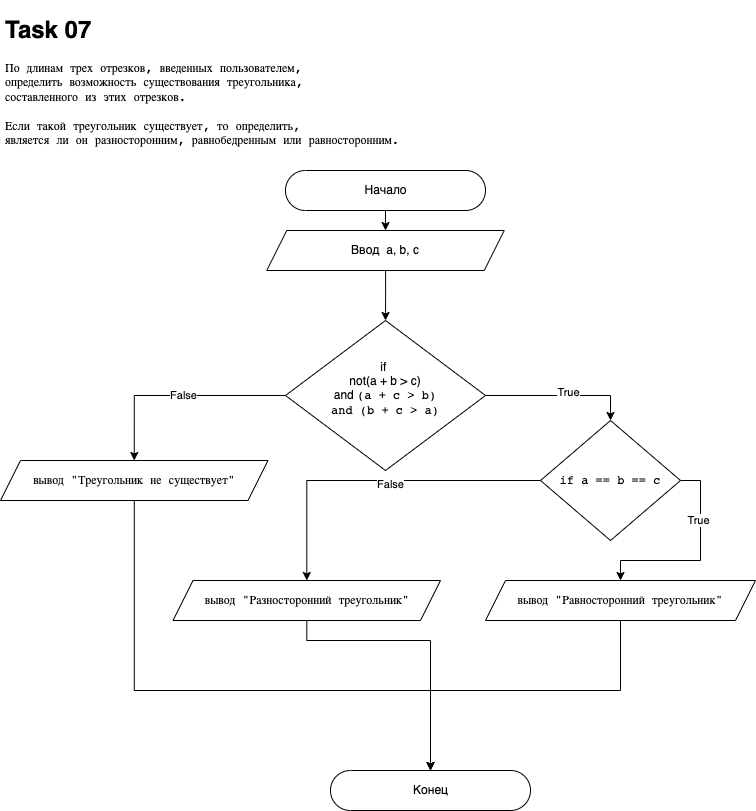

The diagram above was exported from draw.io. Its source (the exported page's mxGraphModel, read from the mxfile embedded in the PNG):
<mxGraphModel dx="2946" dy="1212" grid="1" gridSize="10" guides="1" tooltips="1" connect="1" arrows="1" fold="1" page="1" pageScale="1" pageWidth="827" pageHeight="1169" math="0" shadow="0">
  <root>
    <mxCell id="0" />
    <mxCell id="1" parent="0" />
    <mxCell id="JyyiIbhPcKH9hyoEzj0z-1" value="" style="edgeStyle=orthogonalEdgeStyle;rounded=0;orthogonalLoop=1;jettySize=auto;html=1;fontFamily=Helvetica;" edge="1" parent="1" source="JyyiIbhPcKH9hyoEzj0z-2" target="JyyiIbhPcKH9hyoEzj0z-4">
      <mxGeometry relative="1" as="geometry" />
    </mxCell>
    <mxCell id="JyyiIbhPcKH9hyoEzj0z-2" value="Начало" style="html=1;dashed=0;whitespace=wrap;shape=mxgraph.dfd.start;fontFamily=Helvetica;" vertex="1" parent="1">
      <mxGeometry x="325" y="200" width="200" height="40" as="geometry" />
    </mxCell>
    <mxCell id="JyyiIbhPcKH9hyoEzj0z-3" value="" style="edgeStyle=orthogonalEdgeStyle;rounded=0;orthogonalLoop=1;jettySize=auto;html=1;fontColor=default;endArrow=classic;endFill=1;" edge="1" parent="1" source="JyyiIbhPcKH9hyoEzj0z-4" target="JyyiIbhPcKH9hyoEzj0z-11">
      <mxGeometry relative="1" as="geometry" />
    </mxCell>
    <mxCell id="JyyiIbhPcKH9hyoEzj0z-4" value="Ввод&amp;nbsp; a, b, c" style="shape=parallelogram;perimeter=parallelogramPerimeter;whiteSpace=wrap;html=1;fixedSize=1;dashed=0;fontFamily=Helvetica;" vertex="1" parent="1">
      <mxGeometry x="306.25" y="260" width="237.5" height="40" as="geometry" />
    </mxCell>
    <mxCell id="JyyiIbhPcKH9hyoEzj0z-5" value="Конец&lt;br&gt;" style="html=1;dashed=0;whitespace=wrap;shape=mxgraph.dfd.start;fontFamily=Helvetica;" vertex="1" parent="1">
      <mxGeometry x="370" y="800" width="200" height="40" as="geometry" />
    </mxCell>
    <mxCell id="JyyiIbhPcKH9hyoEzj0z-8" value="&lt;h1&gt;Task 07&lt;/h1&gt;&lt;pre style=&quot;font-family: &amp;quot;jetbrains mono&amp;quot; , monospace&quot;&gt;&lt;pre style=&quot;font-family: &amp;quot;jetbrains mono&amp;quot; , monospace&quot;&gt;&lt;pre style=&quot;font-family: &amp;quot;jetbrains mono&amp;quot;, monospace;&quot;&gt;По длинам трех отрезков&lt;span style=&quot;&quot;&gt;, &lt;/span&gt;введенных пользователем&lt;span style=&quot;&quot;&gt;,&lt;br&gt;&lt;/span&gt;определить возможность существования треугольника&lt;span style=&quot;&quot;&gt;,&lt;br&gt;&lt;/span&gt;составленного из этих отрезков&lt;span style=&quot;&quot;&gt;.&lt;br&gt;&lt;/span&gt;&lt;span style=&quot;&quot;&gt;&lt;br&gt;&lt;/span&gt;Если такой треугольник существует&lt;span style=&quot;&quot;&gt;, &lt;/span&gt;то определить&lt;span style=&quot;&quot;&gt;,&lt;br&gt;&lt;/span&gt;является ли он разносторонним&lt;span style=&quot;&quot;&gt;, &lt;/span&gt;равнобедренным или равносторонним&lt;span style=&quot;&quot;&gt;.&lt;/span&gt;&lt;/pre&gt;&lt;/pre&gt;&lt;/pre&gt;" style="text;html=1;strokeColor=none;fillColor=none;spacing=5;spacingTop=-20;whiteSpace=wrap;overflow=hidden;rounded=0;labelBackgroundColor=none;fontColor=default;" vertex="1" parent="1">
      <mxGeometry x="40" y="40" width="580" height="150" as="geometry" />
    </mxCell>
    <mxCell id="JyyiIbhPcKH9hyoEzj0z-19" style="edgeStyle=orthogonalEdgeStyle;rounded=0;orthogonalLoop=1;jettySize=auto;html=1;fontColor=default;endArrow=classic;endFill=1;entryX=0.5;entryY=0;entryDx=0;entryDy=0;" edge="1" parent="1" source="JyyiIbhPcKH9hyoEzj0z-11" target="JyyiIbhPcKH9hyoEzj0z-18">
      <mxGeometry relative="1" as="geometry">
        <mxPoint x="710" y="590" as="targetPoint" />
      </mxGeometry>
    </mxCell>
    <mxCell id="oxTiUCdsH48e9UKgoNeH-2" value="True" style="edgeLabel;html=1;align=center;verticalAlign=middle;resizable=0;points=[];fontColor=default;" vertex="1" connectable="0" parent="JyyiIbhPcKH9hyoEzj0z-19">
      <mxGeometry x="0.0933" y="4" relative="1" as="geometry">
        <mxPoint as="offset" />
      </mxGeometry>
    </mxCell>
    <mxCell id="JyyiIbhPcKH9hyoEzj0z-22" style="edgeStyle=orthogonalEdgeStyle;rounded=0;orthogonalLoop=1;jettySize=auto;html=1;entryX=0.5;entryY=0;entryDx=0;entryDy=0;fontColor=default;endArrow=classic;endFill=1;" edge="1" parent="1" source="JyyiIbhPcKH9hyoEzj0z-11" target="JyyiIbhPcKH9hyoEzj0z-15">
      <mxGeometry relative="1" as="geometry" />
    </mxCell>
    <mxCell id="oxTiUCdsH48e9UKgoNeH-1" value="False" style="edgeLabel;html=1;align=center;verticalAlign=middle;resizable=0;points=[];fontColor=default;" vertex="1" connectable="0" parent="JyyiIbhPcKH9hyoEzj0z-22">
      <mxGeometry x="-0.0472" y="-1" relative="1" as="geometry">
        <mxPoint as="offset" />
      </mxGeometry>
    </mxCell>
    <mxCell id="JyyiIbhPcKH9hyoEzj0z-11" value="if&amp;nbsp;&lt;br&gt;not(a + b &amp;gt; c)&lt;br&gt;and &lt;font face=&quot;jetbrains mono, monospace&quot;&gt;(a + c &amp;gt; b)&lt;br&gt;and (b + c &amp;gt; a)&lt;br&gt;&lt;br&gt;&lt;/font&gt;" style="rhombus;whiteSpace=wrap;html=1;dashed=0;fontColor=default;labelBackgroundColor=none;" vertex="1" parent="1">
      <mxGeometry x="325" y="350" width="200" height="150" as="geometry" />
    </mxCell>
    <mxCell id="JyyiIbhPcKH9hyoEzj0z-23" style="edgeStyle=orthogonalEdgeStyle;rounded=0;orthogonalLoop=1;jettySize=auto;html=1;entryX=0.5;entryY=0.5;entryDx=0;entryDy=-20;entryPerimeter=0;fontColor=default;endArrow=classic;endFill=1;" edge="1" parent="1" source="JyyiIbhPcKH9hyoEzj0z-15" target="JyyiIbhPcKH9hyoEzj0z-5">
      <mxGeometry relative="1" as="geometry">
        <Array as="points">
          <mxPoint x="174" y="720" />
          <mxPoint x="470" y="720" />
        </Array>
      </mxGeometry>
    </mxCell>
    <mxCell id="JyyiIbhPcKH9hyoEzj0z-15" value="&lt;pre style=&quot;font-family: &amp;#34;jetbrains mono&amp;#34; , monospace&quot;&gt;&lt;span&gt;вывод &quot;Треугольник не существует&lt;/span&gt;&quot;&lt;/pre&gt;" style="shape=parallelogram;perimeter=parallelogramPerimeter;whiteSpace=wrap;html=1;fixedSize=1;dashed=0;fontFamily=Helvetica;fontColor=default;labelBackgroundColor=none;" vertex="1" parent="1">
      <mxGeometry x="40" y="490" width="267.5" height="40" as="geometry" />
    </mxCell>
    <mxCell id="JyyiIbhPcKH9hyoEzj0z-25" style="edgeStyle=orthogonalEdgeStyle;rounded=0;orthogonalLoop=1;jettySize=auto;html=1;fontColor=default;endArrow=classic;endFill=1;exitX=1;exitY=0.5;exitDx=0;exitDy=0;" edge="1" parent="1" source="JyyiIbhPcKH9hyoEzj0z-18" target="JyyiIbhPcKH9hyoEzj0z-20">
      <mxGeometry relative="1" as="geometry" />
    </mxCell>
    <mxCell id="oxTiUCdsH48e9UKgoNeH-4" value="True" style="edgeLabel;html=1;align=center;verticalAlign=middle;resizable=0;points=[];fontColor=default;" vertex="1" connectable="0" parent="JyyiIbhPcKH9hyoEzj0z-25">
      <mxGeometry x="-0.41" y="-3" relative="1" as="geometry">
        <mxPoint as="offset" />
      </mxGeometry>
    </mxCell>
    <mxCell id="JyyiIbhPcKH9hyoEzj0z-26" style="edgeStyle=orthogonalEdgeStyle;rounded=0;orthogonalLoop=1;jettySize=auto;html=1;fontColor=default;endArrow=classic;endFill=1;" edge="1" parent="1" source="JyyiIbhPcKH9hyoEzj0z-18" target="JyyiIbhPcKH9hyoEzj0z-21">
      <mxGeometry relative="1" as="geometry" />
    </mxCell>
    <mxCell id="oxTiUCdsH48e9UKgoNeH-3" value="False" style="edgeLabel;html=1;align=center;verticalAlign=middle;resizable=0;points=[];fontColor=default;" vertex="1" connectable="0" parent="JyyiIbhPcKH9hyoEzj0z-26">
      <mxGeometry x="-0.095" y="3" relative="1" as="geometry">
        <mxPoint as="offset" />
      </mxGeometry>
    </mxCell>
    <mxCell id="JyyiIbhPcKH9hyoEzj0z-18" value="&lt;font face=&quot;jetbrains mono, monospace&quot;&gt;if a == b == c&lt;br&gt;&lt;/font&gt;" style="rhombus;whiteSpace=wrap;html=1;dashed=0;fontColor=default;labelBackgroundColor=none;" vertex="1" parent="1">
      <mxGeometry x="580" y="450" width="140" height="120" as="geometry" />
    </mxCell>
    <mxCell id="JyyiIbhPcKH9hyoEzj0z-28" style="edgeStyle=orthogonalEdgeStyle;rounded=0;orthogonalLoop=1;jettySize=auto;html=1;fontColor=default;endArrow=classic;endFill=1;" edge="1" parent="1" source="JyyiIbhPcKH9hyoEzj0z-20" target="JyyiIbhPcKH9hyoEzj0z-5">
      <mxGeometry relative="1" as="geometry">
        <Array as="points">
          <mxPoint x="660" y="720" />
          <mxPoint x="470" y="720" />
        </Array>
      </mxGeometry>
    </mxCell>
    <mxCell id="JyyiIbhPcKH9hyoEzj0z-20" value="&lt;pre style=&quot;font-family: &amp;#34;jetbrains mono&amp;#34; , monospace&quot;&gt;&lt;span&gt;вывод &quot;Равносторонний треугольник&lt;/span&gt;&quot;&lt;/pre&gt;" style="shape=parallelogram;perimeter=parallelogramPerimeter;whiteSpace=wrap;html=1;fixedSize=1;dashed=0;fontFamily=Helvetica;fontColor=default;labelBackgroundColor=none;" vertex="1" parent="1">
      <mxGeometry x="525" y="610" width="270" height="40" as="geometry" />
    </mxCell>
    <mxCell id="JyyiIbhPcKH9hyoEzj0z-27" style="edgeStyle=orthogonalEdgeStyle;rounded=0;orthogonalLoop=1;jettySize=auto;html=1;fontColor=default;endArrow=classic;endFill=1;" edge="1" parent="1" source="JyyiIbhPcKH9hyoEzj0z-21" target="JyyiIbhPcKH9hyoEzj0z-5">
      <mxGeometry relative="1" as="geometry">
        <Array as="points">
          <mxPoint x="346" y="670" />
          <mxPoint x="470" y="670" />
        </Array>
      </mxGeometry>
    </mxCell>
    <mxCell id="JyyiIbhPcKH9hyoEzj0z-21" value="&lt;pre style=&quot;font-family: &amp;#34;jetbrains mono&amp;#34; , monospace&quot;&gt;&lt;span&gt;вывод &quot;Разносторонний треугольник&lt;/span&gt;&quot;&lt;/pre&gt;" style="shape=parallelogram;perimeter=parallelogramPerimeter;whiteSpace=wrap;html=1;fixedSize=1;dashed=0;fontFamily=Helvetica;fontColor=default;labelBackgroundColor=none;" vertex="1" parent="1">
      <mxGeometry x="212.5" y="610" width="267.5" height="40" as="geometry" />
    </mxCell>
  </root>
</mxGraphModel>